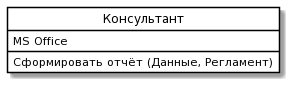

The diagram above was rendered by PlantUML. Its source (embedded in the PNG):
@startuml
skinparam class {
	BackgroundColor White
	ArrowColor Black
	BorderColor Black
}
class "Консультант" as P {
 MS Office
Сформировать отчёт (Данные, Регламент)
}
hide circle
@enduml